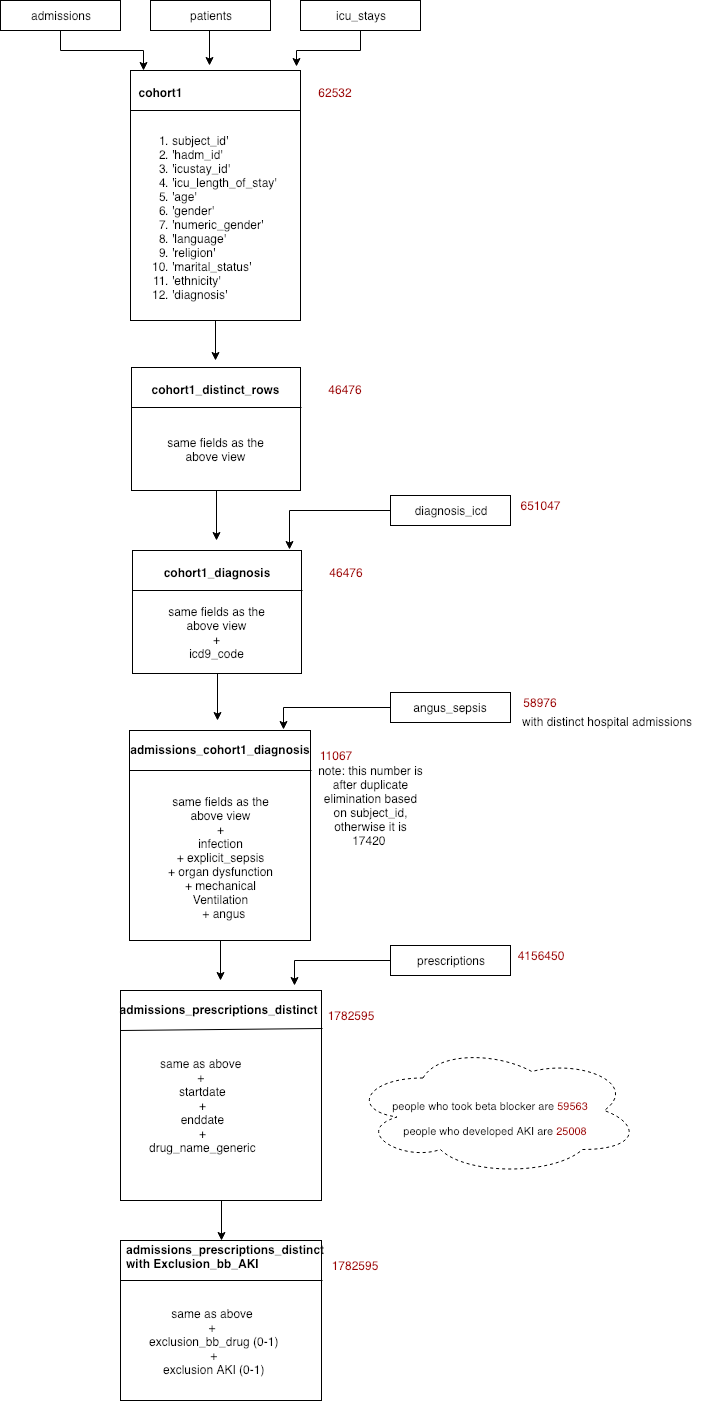

The diagram above was exported from draw.io. Its source (the exported page's mxGraphModel, read from the mxfile embedded in the PNG):
<mxGraphModel dx="918" dy="648" grid="1" gridSize="10" guides="1" tooltips="1" connect="1" arrows="1" fold="1" page="1" pageScale="1" pageWidth="850" pageHeight="1100" math="0" shadow="0">
  <root>
    <mxCell id="0" />
    <mxCell id="1" parent="0" />
    <mxCell id="F1ztFe3KeWxSyHtklHtO-22" style="edgeStyle=orthogonalEdgeStyle;rounded=0;orthogonalLoop=1;jettySize=auto;html=1;exitX=0.5;exitY=1;exitDx=0;exitDy=0;entryX=0.076;entryY=0;entryDx=0;entryDy=0;entryPerimeter=0;" edge="1" parent="1" source="hXRbBH_Qz6uelCsJBXyY-1" target="hXRbBH_Qz6uelCsJBXyY-39">
      <mxGeometry relative="1" as="geometry" />
    </mxCell>
    <mxCell id="hXRbBH_Qz6uelCsJBXyY-1" value="admissions" style="rounded=0;whiteSpace=wrap;html=1;" vertex="1" parent="1">
      <mxGeometry x="110" y="50" width="120" height="30" as="geometry" />
    </mxCell>
    <mxCell id="F1ztFe3KeWxSyHtklHtO-20" style="edgeStyle=orthogonalEdgeStyle;rounded=0;orthogonalLoop=1;jettySize=auto;html=1;exitX=0.5;exitY=1;exitDx=0;exitDy=0;entryX=0.465;entryY=-0.02;entryDx=0;entryDy=0;entryPerimeter=0;" edge="1" parent="1" source="hXRbBH_Qz6uelCsJBXyY-2" target="hXRbBH_Qz6uelCsJBXyY-39">
      <mxGeometry relative="1" as="geometry" />
    </mxCell>
    <mxCell id="hXRbBH_Qz6uelCsJBXyY-2" value="patients" style="rounded=0;whiteSpace=wrap;html=1;" vertex="1" parent="1">
      <mxGeometry x="260" y="50" width="120" height="30" as="geometry" />
    </mxCell>
    <mxCell id="F1ztFe3KeWxSyHtklHtO-21" style="edgeStyle=orthogonalEdgeStyle;rounded=0;orthogonalLoop=1;jettySize=auto;html=1;exitX=0.5;exitY=1;exitDx=0;exitDy=0;entryX=0.976;entryY=-0.016;entryDx=0;entryDy=0;entryPerimeter=0;" edge="1" parent="1" source="hXRbBH_Qz6uelCsJBXyY-3" target="hXRbBH_Qz6uelCsJBXyY-39">
      <mxGeometry relative="1" as="geometry" />
    </mxCell>
    <mxCell id="hXRbBH_Qz6uelCsJBXyY-3" value="icu_stays" style="rounded=0;whiteSpace=wrap;html=1;" vertex="1" parent="1">
      <mxGeometry x="410" y="50" width="120" height="30" as="geometry" />
    </mxCell>
    <mxCell id="F1ztFe3KeWxSyHtklHtO-23" style="edgeStyle=orthogonalEdgeStyle;rounded=0;orthogonalLoop=1;jettySize=auto;html=1;exitX=0.5;exitY=1;exitDx=0;exitDy=0;" edge="1" parent="1" source="hXRbBH_Qz6uelCsJBXyY-39">
      <mxGeometry relative="1" as="geometry">
        <mxPoint x="325" y="410" as="targetPoint" />
      </mxGeometry>
    </mxCell>
    <mxCell id="hXRbBH_Qz6uelCsJBXyY-39" value="" style="rounded=0;whiteSpace=wrap;html=1;align=left;verticalAlign=top;" vertex="1" parent="1">
      <mxGeometry x="240" y="120" width="170" height="250" as="geometry" />
    </mxCell>
    <mxCell id="hXRbBH_Qz6uelCsJBXyY-40" value="" style="endArrow=none;html=1;" edge="1" parent="1">
      <mxGeometry width="50" height="50" relative="1" as="geometry">
        <mxPoint x="240" y="160" as="sourcePoint" />
        <mxPoint x="410" y="160" as="targetPoint" />
      </mxGeometry>
    </mxCell>
    <mxCell id="hXRbBH_Qz6uelCsJBXyY-41" value="&lt;b&gt;cohort1&lt;/b&gt;" style="text;html=1;strokeColor=none;fillColor=none;align=center;verticalAlign=middle;whiteSpace=wrap;rounded=0;" vertex="1" parent="1">
      <mxGeometry x="250" y="132" width="40" height="20" as="geometry" />
    </mxCell>
    <mxCell id="hXRbBH_Qz6uelCsJBXyY-48" value="&lt;ol&gt;&lt;li&gt;subject_id'&lt;/li&gt;&lt;li&gt;'hadm_id'&lt;/li&gt;&lt;li&gt;'icustay_id'&lt;/li&gt;&lt;li&gt;'icu_length_of_stay'&lt;/li&gt;&lt;li&gt;'age'&lt;/li&gt;&lt;li&gt;'gender'&lt;/li&gt;&lt;li&gt;'numeric_gender'&lt;/li&gt;&lt;li&gt;'language'&lt;/li&gt;&lt;li&gt;'religion'&lt;/li&gt;&lt;li&gt;'marital_status'&lt;/li&gt;&lt;li&gt;'ethnicity'&lt;/li&gt;&lt;li&gt;'diagnosis'&lt;br&gt;&lt;/li&gt;&lt;/ol&gt;" style="text;html=1;strokeColor=none;fillColor=none;align=left;verticalAlign=top;whiteSpace=wrap;rounded=0;" vertex="1" parent="1">
      <mxGeometry x="240" y="165" width="110" height="160" as="geometry" />
    </mxCell>
    <mxCell id="hXRbBH_Qz6uelCsJBXyY-49" value="&lt;font color=&quot;#990000&quot;&gt;62532&lt;/font&gt;" style="text;html=1;strokeColor=none;fillColor=none;align=center;verticalAlign=middle;whiteSpace=wrap;rounded=0;" vertex="1" parent="1">
      <mxGeometry x="425" y="132" width="40" height="20" as="geometry" />
    </mxCell>
    <mxCell id="F1ztFe3KeWxSyHtklHtO-24" style="edgeStyle=orthogonalEdgeStyle;rounded=0;orthogonalLoop=1;jettySize=auto;html=1;exitX=0.5;exitY=1;exitDx=0;exitDy=0;" edge="1" parent="1" source="hXRbBH_Qz6uelCsJBXyY-50">
      <mxGeometry relative="1" as="geometry">
        <mxPoint x="326" y="590" as="targetPoint" />
      </mxGeometry>
    </mxCell>
    <mxCell id="hXRbBH_Qz6uelCsJBXyY-50" value="" style="rounded=0;whiteSpace=wrap;html=1;align=left;verticalAlign=top;" vertex="1" parent="1">
      <mxGeometry x="241" y="417" width="169" height="123" as="geometry" />
    </mxCell>
    <mxCell id="hXRbBH_Qz6uelCsJBXyY-51" value="" style="endArrow=none;html=1;" edge="1" parent="1">
      <mxGeometry width="50" height="50" relative="1" as="geometry">
        <mxPoint x="241" y="457" as="sourcePoint" />
        <mxPoint x="411" y="457" as="targetPoint" />
      </mxGeometry>
    </mxCell>
    <mxCell id="hXRbBH_Qz6uelCsJBXyY-52" value="&lt;b&gt;cohort1_distinct_rows&lt;/b&gt;" style="text;html=1;strokeColor=none;fillColor=none;align=center;verticalAlign=middle;whiteSpace=wrap;rounded=0;" vertex="1" parent="1">
      <mxGeometry x="305" y="429" width="40" height="20" as="geometry" />
    </mxCell>
    <mxCell id="hXRbBH_Qz6uelCsJBXyY-54" value="&lt;font color=&quot;#990000&quot;&gt;46476&lt;/font&gt;" style="text;html=1;strokeColor=none;fillColor=none;align=center;verticalAlign=middle;whiteSpace=wrap;rounded=0;" vertex="1" parent="1">
      <mxGeometry x="435" y="429" width="40" height="20" as="geometry" />
    </mxCell>
    <mxCell id="hXRbBH_Qz6uelCsJBXyY-55" value="same fields as the above view" style="text;html=1;strokeColor=none;fillColor=none;align=center;verticalAlign=middle;whiteSpace=wrap;rounded=0;" vertex="1" parent="1">
      <mxGeometry x="267.5" y="489" width="115" height="20" as="geometry" />
    </mxCell>
    <mxCell id="F1ztFe3KeWxSyHtklHtO-25" style="edgeStyle=orthogonalEdgeStyle;rounded=0;orthogonalLoop=1;jettySize=auto;html=1;exitX=0.5;exitY=1;exitDx=0;exitDy=0;" edge="1" parent="1" source="hXRbBH_Qz6uelCsJBXyY-56">
      <mxGeometry relative="1" as="geometry">
        <mxPoint x="327" y="770" as="targetPoint" />
      </mxGeometry>
    </mxCell>
    <mxCell id="hXRbBH_Qz6uelCsJBXyY-56" value="" style="rounded=0;whiteSpace=wrap;html=1;align=left;verticalAlign=top;" vertex="1" parent="1">
      <mxGeometry x="242" y="600" width="169" height="123" as="geometry" />
    </mxCell>
    <mxCell id="hXRbBH_Qz6uelCsJBXyY-57" value="" style="endArrow=none;html=1;" edge="1" parent="1">
      <mxGeometry width="50" height="50" relative="1" as="geometry">
        <mxPoint x="242" y="640" as="sourcePoint" />
        <mxPoint x="412" y="640" as="targetPoint" />
      </mxGeometry>
    </mxCell>
    <mxCell id="hXRbBH_Qz6uelCsJBXyY-58" value="&lt;b&gt;cohort1_diagnosis&lt;/b&gt;" style="text;html=1;strokeColor=none;fillColor=none;align=center;verticalAlign=middle;whiteSpace=wrap;rounded=0;" vertex="1" parent="1">
      <mxGeometry x="306" y="612" width="40" height="20" as="geometry" />
    </mxCell>
    <mxCell id="hXRbBH_Qz6uelCsJBXyY-59" value="&lt;font color=&quot;#990000&quot;&gt;46476&lt;/font&gt;" style="text;html=1;strokeColor=none;fillColor=none;align=center;verticalAlign=middle;whiteSpace=wrap;rounded=0;" vertex="1" parent="1">
      <mxGeometry x="436" y="612" width="40" height="20" as="geometry" />
    </mxCell>
    <mxCell id="hXRbBH_Qz6uelCsJBXyY-60" value="same fields as the above view&lt;br&gt;+&lt;br&gt;icd9_code&lt;br&gt;" style="text;html=1;strokeColor=none;fillColor=none;align=center;verticalAlign=middle;whiteSpace=wrap;rounded=0;" vertex="1" parent="1">
      <mxGeometry x="268.5" y="672" width="115" height="20" as="geometry" />
    </mxCell>
    <mxCell id="F1ztFe3KeWxSyHtklHtO-28" style="edgeStyle=orthogonalEdgeStyle;rounded=0;orthogonalLoop=1;jettySize=auto;html=1;exitX=0;exitY=0.5;exitDx=0;exitDy=0;entryX=0.929;entryY=-0.008;entryDx=0;entryDy=0;entryPerimeter=0;" edge="1" parent="1" source="hXRbBH_Qz6uelCsJBXyY-61" target="hXRbBH_Qz6uelCsJBXyY-56">
      <mxGeometry relative="1" as="geometry" />
    </mxCell>
    <mxCell id="hXRbBH_Qz6uelCsJBXyY-61" value="diagnosis_icd" style="rounded=0;whiteSpace=wrap;html=1;" vertex="1" parent="1">
      <mxGeometry x="500" y="545" width="120" height="30" as="geometry" />
    </mxCell>
    <mxCell id="hXRbBH_Qz6uelCsJBXyY-62" value="&lt;font color=&quot;#990000&quot;&gt;651047&lt;/font&gt;" style="text;html=1;strokeColor=none;fillColor=none;align=center;verticalAlign=middle;whiteSpace=wrap;rounded=0;" vertex="1" parent="1">
      <mxGeometry x="630" y="545" width="40" height="20" as="geometry" />
    </mxCell>
    <mxCell id="F1ztFe3KeWxSyHtklHtO-26" style="edgeStyle=orthogonalEdgeStyle;rounded=0;orthogonalLoop=1;jettySize=auto;html=1;exitX=0.5;exitY=1;exitDx=0;exitDy=0;" edge="1" parent="1" source="hXRbBH_Qz6uelCsJBXyY-63">
      <mxGeometry relative="1" as="geometry">
        <mxPoint x="330" y="1030" as="targetPoint" />
      </mxGeometry>
    </mxCell>
    <mxCell id="hXRbBH_Qz6uelCsJBXyY-63" value="" style="rounded=0;whiteSpace=wrap;html=1;align=left;verticalAlign=top;" vertex="1" parent="1">
      <mxGeometry x="239" y="780" width="181" height="210" as="geometry" />
    </mxCell>
    <mxCell id="hXRbBH_Qz6uelCsJBXyY-64" value="" style="endArrow=none;html=1;" edge="1" parent="1">
      <mxGeometry width="50" height="50" relative="1" as="geometry">
        <mxPoint x="239" y="820" as="sourcePoint" />
        <mxPoint x="421" y="820" as="targetPoint" />
      </mxGeometry>
    </mxCell>
    <mxCell id="hXRbBH_Qz6uelCsJBXyY-65" value="&lt;div style=&quot;text-align: left&quot;&gt;&lt;b&gt;admissions_cohort1_diagnosis&lt;/b&gt;&lt;/div&gt;" style="text;html=1;strokeColor=none;fillColor=none;align=center;verticalAlign=middle;whiteSpace=wrap;rounded=0;" vertex="1" parent="1">
      <mxGeometry x="310" y="790" width="40" height="18" as="geometry" />
    </mxCell>
    <mxCell id="hXRbBH_Qz6uelCsJBXyY-66" value="&lt;font color=&quot;#990000&quot;&gt;11067&lt;/font&gt;" style="text;html=1;strokeColor=none;fillColor=none;align=center;verticalAlign=middle;whiteSpace=wrap;rounded=0;" vertex="1" parent="1">
      <mxGeometry x="425" y="795" width="40" height="20" as="geometry" />
    </mxCell>
    <mxCell id="hXRbBH_Qz6uelCsJBXyY-67" value="same fields as the above view&lt;br&gt;+&lt;br&gt;infection&lt;br&gt;+ explicit_sepsis&lt;br&gt;+ organ dysfunction&lt;br&gt;+ mechanical Ventilation&lt;br&gt;&amp;nbsp; + angus&lt;br&gt;" style="text;html=1;strokeColor=none;fillColor=none;align=center;verticalAlign=middle;whiteSpace=wrap;rounded=0;" vertex="1" parent="1">
      <mxGeometry x="272.5" y="897" width="115" height="20" as="geometry" />
    </mxCell>
    <mxCell id="F1ztFe3KeWxSyHtklHtO-29" style="edgeStyle=orthogonalEdgeStyle;rounded=0;orthogonalLoop=1;jettySize=auto;html=1;exitX=0;exitY=0.5;exitDx=0;exitDy=0;entryX=0.851;entryY=-0.005;entryDx=0;entryDy=0;entryPerimeter=0;" edge="1" parent="1" source="hXRbBH_Qz6uelCsJBXyY-68" target="hXRbBH_Qz6uelCsJBXyY-63">
      <mxGeometry relative="1" as="geometry" />
    </mxCell>
    <mxCell id="hXRbBH_Qz6uelCsJBXyY-68" value="angus_sepsis" style="rounded=0;whiteSpace=wrap;html=1;" vertex="1" parent="1">
      <mxGeometry x="500" y="742" width="120" height="30" as="geometry" />
    </mxCell>
    <mxCell id="hXRbBH_Qz6uelCsJBXyY-69" value="&lt;font color=&quot;#990000&quot;&gt;58976&lt;/font&gt;" style="text;html=1;strokeColor=none;fillColor=none;align=center;verticalAlign=middle;whiteSpace=wrap;rounded=0;" vertex="1" parent="1">
      <mxGeometry x="630" y="742" width="40" height="20" as="geometry" />
    </mxCell>
    <mxCell id="F1ztFe3KeWxSyHtklHtO-27" style="edgeStyle=orthogonalEdgeStyle;rounded=0;orthogonalLoop=1;jettySize=auto;html=1;exitX=0.5;exitY=1;exitDx=0;exitDy=0;entryX=0.5;entryY=0;entryDx=0;entryDy=0;" edge="1" parent="1" source="F1ztFe3KeWxSyHtklHtO-1" target="F1ztFe3KeWxSyHtklHtO-11">
      <mxGeometry relative="1" as="geometry" />
    </mxCell>
    <mxCell id="F1ztFe3KeWxSyHtklHtO-1" value="" style="rounded=0;whiteSpace=wrap;html=1;align=left;verticalAlign=top;" vertex="1" parent="1">
      <mxGeometry x="230" y="1040" width="201" height="210" as="geometry" />
    </mxCell>
    <mxCell id="F1ztFe3KeWxSyHtklHtO-2" value="" style="endArrow=none;html=1;entryX=1.005;entryY=0.181;entryDx=0;entryDy=0;entryPerimeter=0;" edge="1" parent="1" target="F1ztFe3KeWxSyHtklHtO-1">
      <mxGeometry width="50" height="50" relative="1" as="geometry">
        <mxPoint x="230" y="1080" as="sourcePoint" />
        <mxPoint x="412" y="1080" as="targetPoint" />
      </mxGeometry>
    </mxCell>
    <mxCell id="F1ztFe3KeWxSyHtklHtO-3" value="&lt;div style=&quot;text-align: left&quot;&gt;&lt;b&gt;admissions_prescriptions_distinct&lt;/b&gt;&lt;/div&gt;" style="text;html=1;strokeColor=none;fillColor=none;align=center;verticalAlign=middle;whiteSpace=wrap;rounded=0;" vertex="1" parent="1">
      <mxGeometry x="308" y="1050" width="40" height="18" as="geometry" />
    </mxCell>
    <mxCell id="F1ztFe3KeWxSyHtklHtO-4" value="&lt;font color=&quot;#990000&quot;&gt;1782595&lt;/font&gt;" style="text;html=1;strokeColor=none;fillColor=none;align=center;verticalAlign=middle;whiteSpace=wrap;rounded=0;" vertex="1" parent="1">
      <mxGeometry x="440" y="1055" width="40" height="20" as="geometry" />
    </mxCell>
    <mxCell id="F1ztFe3KeWxSyHtklHtO-8" value="&lt;div style=&quot;text-align: center&quot;&gt;&lt;span&gt;same as above&amp;nbsp;&lt;/span&gt;&lt;/div&gt;&lt;div style=&quot;text-align: center&quot;&gt;&lt;span&gt;+&amp;nbsp;&lt;/span&gt;&lt;/div&gt;&lt;div style=&quot;text-align: center&quot;&gt;&lt;span&gt;startdate&lt;/span&gt;&lt;/div&gt;&lt;div style=&quot;text-align: center&quot;&gt;&lt;span&gt;+&lt;/span&gt;&lt;/div&gt;&lt;div style=&quot;text-align: center&quot;&gt;enddate&lt;/div&gt;&lt;div style=&quot;text-align: center&quot;&gt;+&lt;/div&gt;&lt;div style=&quot;text-align: center&quot;&gt;drug_name_generic&lt;/div&gt;" style="text;html=1;strokeColor=none;fillColor=none;align=left;verticalAlign=top;whiteSpace=wrap;rounded=0;" vertex="1" parent="1">
      <mxGeometry x="257" y="1100" width="145" height="120" as="geometry" />
    </mxCell>
    <mxCell id="F1ztFe3KeWxSyHtklHtO-30" style="edgeStyle=orthogonalEdgeStyle;rounded=0;orthogonalLoop=1;jettySize=auto;html=1;exitX=0;exitY=0.5;exitDx=0;exitDy=0;entryX=0.866;entryY=-0.024;entryDx=0;entryDy=0;entryPerimeter=0;" edge="1" parent="1" source="F1ztFe3KeWxSyHtklHtO-9" target="F1ztFe3KeWxSyHtklHtO-1">
      <mxGeometry relative="1" as="geometry" />
    </mxCell>
    <mxCell id="F1ztFe3KeWxSyHtklHtO-9" value="prescriptions" style="rounded=0;whiteSpace=wrap;html=1;" vertex="1" parent="1">
      <mxGeometry x="500" y="995" width="120" height="30" as="geometry" />
    </mxCell>
    <mxCell id="F1ztFe3KeWxSyHtklHtO-10" value="&lt;font color=&quot;#990000&quot;&gt;4156450&lt;/font&gt;" style="text;html=1;strokeColor=none;fillColor=none;align=center;verticalAlign=middle;whiteSpace=wrap;rounded=0;" vertex="1" parent="1">
      <mxGeometry x="630" y="995" width="40" height="20" as="geometry" />
    </mxCell>
    <mxCell id="F1ztFe3KeWxSyHtklHtO-11" value="" style="rounded=0;whiteSpace=wrap;html=1;align=left;verticalAlign=top;" vertex="1" parent="1">
      <mxGeometry x="230" y="1290" width="201" height="160" as="geometry" />
    </mxCell>
    <mxCell id="F1ztFe3KeWxSyHtklHtO-12" value="" style="endArrow=none;html=1;" edge="1" parent="1">
      <mxGeometry width="50" height="50" relative="1" as="geometry">
        <mxPoint x="230" y="1330" as="sourcePoint" />
        <mxPoint x="432" y="1330" as="targetPoint" />
      </mxGeometry>
    </mxCell>
    <mxCell id="F1ztFe3KeWxSyHtklHtO-13" value="&lt;div style=&quot;text-align: left&quot;&gt;&lt;b&gt;admissions_prescriptions_distinct with Exclusion_bb_AKI&lt;/b&gt;&lt;/div&gt;" style="text;html=1;strokeColor=none;fillColor=none;align=center;verticalAlign=middle;whiteSpace=wrap;rounded=0;" vertex="1" parent="1">
      <mxGeometry x="310" y="1297" width="50" height="18" as="geometry" />
    </mxCell>
    <mxCell id="F1ztFe3KeWxSyHtklHtO-14" value="&lt;font color=&quot;#990000&quot;&gt;1782595&lt;/font&gt;" style="text;html=1;strokeColor=none;fillColor=none;align=center;verticalAlign=middle;whiteSpace=wrap;rounded=0;" vertex="1" parent="1">
      <mxGeometry x="444" y="1305" width="40" height="20" as="geometry" />
    </mxCell>
    <mxCell id="F1ztFe3KeWxSyHtklHtO-15" value="&lt;div style=&quot;text-align: center&quot;&gt;&lt;span&gt;same as above&amp;nbsp;&lt;/span&gt;&lt;/div&gt;&lt;div style=&quot;text-align: center&quot;&gt;&lt;span&gt;+&amp;nbsp;&lt;/span&gt;&lt;/div&gt;&lt;div style=&quot;text-align: center&quot;&gt;&lt;span&gt;exclusion_bb_drug (0-1)&lt;/span&gt;&lt;/div&gt;&lt;div style=&quot;text-align: center&quot;&gt;&lt;span&gt;+&lt;/span&gt;&lt;/div&gt;&lt;div style=&quot;text-align: center&quot;&gt;&lt;span&gt;exclusion AKI (0-1)&lt;/span&gt;&lt;/div&gt;" style="text;html=1;strokeColor=none;fillColor=none;align=left;verticalAlign=top;whiteSpace=wrap;rounded=0;" vertex="1" parent="1">
      <mxGeometry x="257" y="1350" width="145" height="90" as="geometry" />
    </mxCell>
    <mxCell id="F1ztFe3KeWxSyHtklHtO-33" value="note: this number is after duplicate elimination based on subject_id, otherwise it is 17420&amp;nbsp;" style="text;html=1;strokeColor=none;fillColor=none;align=center;verticalAlign=middle;whiteSpace=wrap;rounded=0;" vertex="1" parent="1">
      <mxGeometry x="424.5" y="815" width="111" height="80" as="geometry" />
    </mxCell>
    <mxCell id="F1ztFe3KeWxSyHtklHtO-37" value="with distinct hospital admissions" style="text;html=1;resizable=0;points=[];autosize=1;align=left;verticalAlign=top;spacingTop=-4;" vertex="1" parent="1">
      <mxGeometry x="630" y="762" width="190" height="20" as="geometry" />
    </mxCell>
    <mxCell id="F1ztFe3KeWxSyHtklHtO-38" value="" style="ellipse;shape=cloud;whiteSpace=wrap;html=1;align=left;fontSize=11;dashed=1;" vertex="1" parent="1">
      <mxGeometry x="460" y="1095" width="290" height="130" as="geometry" />
    </mxCell>
    <mxCell id="F1ztFe3KeWxSyHtklHtO-39" value="people who took beta blocker are &lt;font color=&quot;#990000&quot;&gt;59563&lt;/font&gt;" style="text;html=1;strokeColor=none;fillColor=none;align=center;verticalAlign=middle;whiteSpace=wrap;rounded=0;dashed=1;fontSize=11;" vertex="1" parent="1">
      <mxGeometry x="500" y="1140" width="200" height="30" as="geometry" />
    </mxCell>
    <mxCell id="F1ztFe3KeWxSyHtklHtO-40" value="people who developed AKI are &lt;font color=&quot;#990000&quot;&gt;25008&lt;/font&gt;" style="text;html=1;strokeColor=none;fillColor=none;align=center;verticalAlign=middle;whiteSpace=wrap;rounded=0;dashed=1;fontSize=11;" vertex="1" parent="1">
      <mxGeometry x="505" y="1165" width="200" height="30" as="geometry" />
    </mxCell>
  </root>
</mxGraphModel>